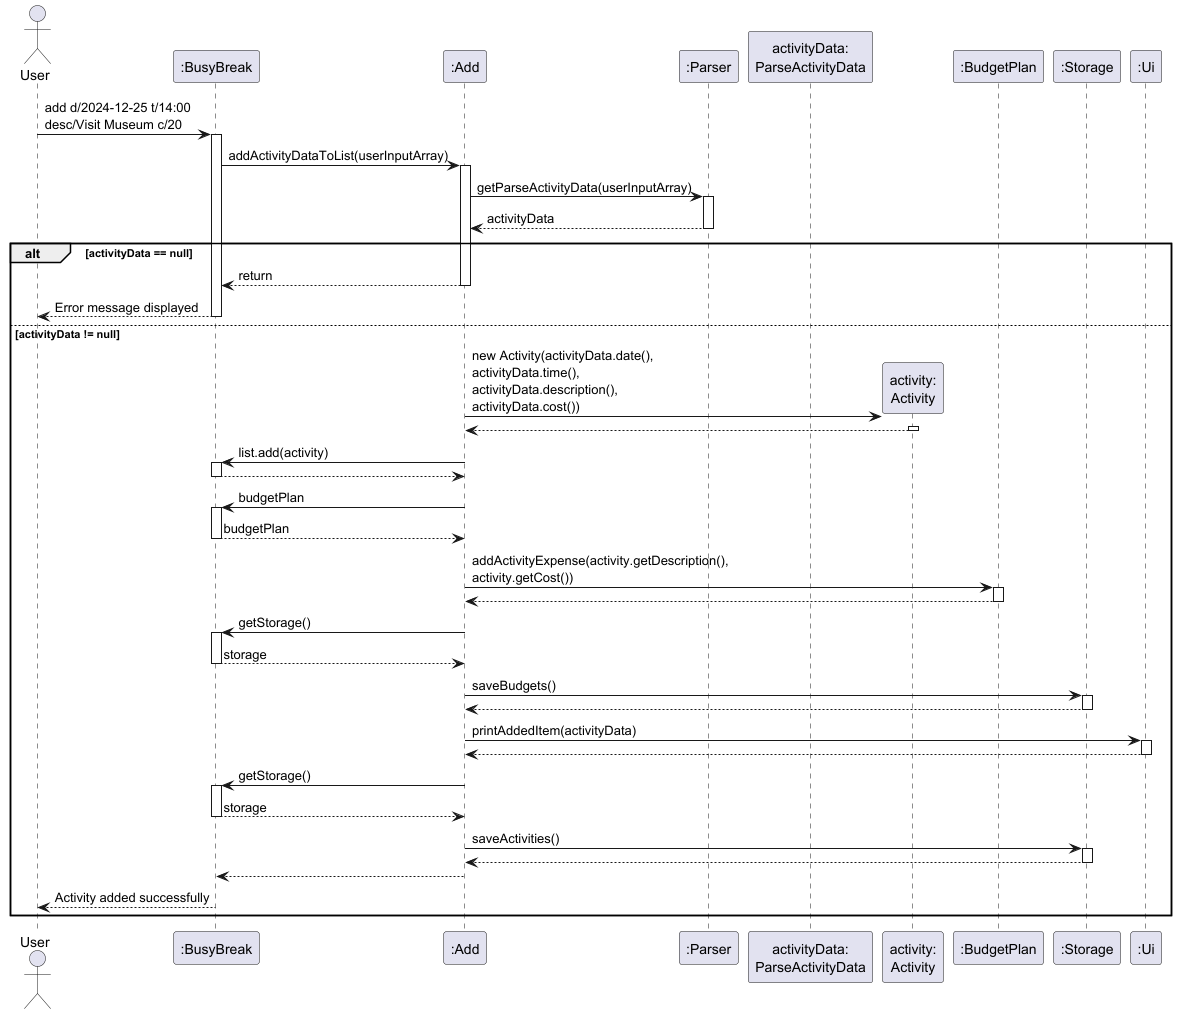

The diagram above was rendered by PlantUML. Its source (embedded in the PNG):
@startuml AddCommandSequenceDiagram

actor User
participant ":BusyBreak" as BusyBreak
participant ":Add" as Add
participant ":Parser" as Parser
participant "activityData:\nParseActivityData" as ParseData
participant "activity:\nActivity" as Activity
participant ":BudgetPlan" as Budget
participant ":Storage" as Storage
participant ":Ui" as Ui


User -> BusyBreak: add d/2024-12-25 t/14:00\ndesc/Visit Museum c/20
activate BusyBreak

BusyBreak -> Add: addActivityDataToList(userInputArray)
activate Add

Add -> Parser: getParseActivityData(userInputArray)
activate Parser

Parser --> Add: activityData
deactivate Parser

alt activityData == null
    Add --> BusyBreak: return
    deactivate Add
    BusyBreak --> User: Error message displayed
    deactivate BusyBreak
else activityData != null

    Add -> Activity**: new Activity(activityData.date(),\nactivityData.time(),\nactivityData.description(),\nactivityData.cost())
    activate Activity
    Activity --> Add
    deactivate Activity

    Add -> BusyBreak: list.add(activity)
    activate BusyBreak
    BusyBreak --> Add
    deactivate BusyBreak

    Add -> BusyBreak: budgetPlan
    activate BusyBreak
    BusyBreak --> Add: budgetPlan
    deactivate BusyBreak

    Add -> Budget: addActivityExpense(activity.getDescription(),\nactivity.getCost())
    activate Budget
    Budget --> Add
    deactivate Budget

    Add -> BusyBreak: getStorage()
    activate BusyBreak
    BusyBreak --> Add: storage
    deactivate BusyBreak

    Add -> Storage: saveBudgets()
    activate Storage
    Storage --> Add
    deactivate Storage

    Add -> Ui: printAddedItem(activityData)
    activate Ui
    Ui --> Add
    deactivate Ui

    Add -> BusyBreak: getStorage()
    activate BusyBreak
    BusyBreak --> Add: storage
    deactivate BusyBreak

    Add -> Storage: saveActivities()
    activate Storage
    Storage --> Add
    deactivate Storage

    Add --> BusyBreak
    deactivate Add

    BusyBreak --> User: Activity added successfully
    deactivate BusyBreak
end

@enduml